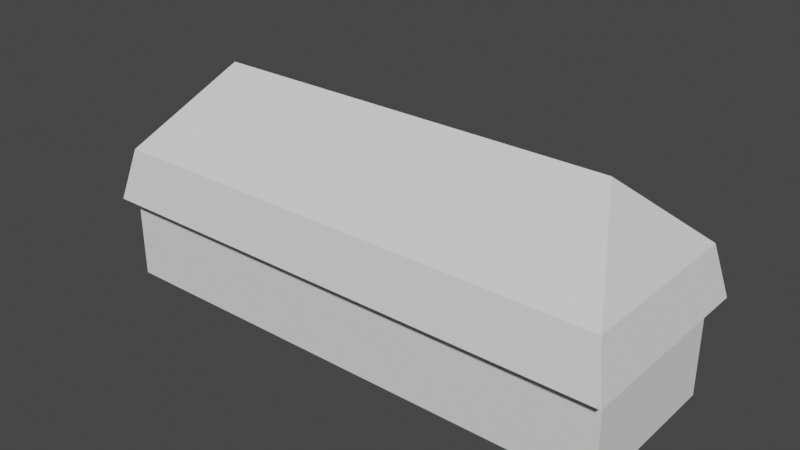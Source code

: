 # Source: barracks_v2_UPDATE_THIS_ONE.blend  (saved by Blender 2.91.10; exported with 4.5.12 LTS)
import bpy
from mathutils import Matrix  # noqa: F401  (used for matrix-valued properties, if any)

bpy.ops.wm.read_factory_settings(use_empty=True)
scene = bpy.context.scene
scene.name = 'Scene'

# ---- collections
col_collection = bpy.data.collections.new('Collection'); scene.collection.children.link(col_collection)

# ---- world
world_world = bpy.data.worlds.new('World'); scene.world = world_world
world_world.use_nodes = True; world_world.node_tree.nodes.clear()
_N = world_world.node_tree.nodes; _L = world_world.node_tree.links
n0 = _N.new('ShaderNodeOutputWorld'); n0.name = 'World Output'; n0.location = (300, 300)
n1 = _N.new('ShaderNodeBackground'); n1.name = 'Background'; n1.location = (10, 300)
n1.inputs[0].default_value = (0.05088, 0.05088, 0.05088, 1.0)
_L.new(n1.outputs[0], n0.inputs[0])
n0.is_active_output = True
world_world.color = (0.05088, 0.05088, 0.05088)
world_world.use_sun_shadow = False
world_world.sun_shadow_jitter_overblur = 0.0

# ---- meshes
me_cube_001 = bpy.data.meshes.new('Cube.001')
me_cube_001.from_pydata([(-18.6, -5.72, -4.708), (-18.6, -5.72, 1.677), (-18.6, 5.72, -4.708), (-18.6, 5.72, 1.677), (18.6, -5.72, -4.708), (18.6, -5.72, 1.677), (18.6, 5.72, -4.708), (18.6, 5.72, 1.677)], [], [(0, 1, 3, 2), (2, 3, 7, 6), (6, 7, 5, 4), (4, 5, 1, 0)])
_uv = me_cube_001.uv_layers.new(name='UVMap')
_uv.uv.foreach_set('vector', [0.375, 0.0, 0.625, 0.0, 0.625, 0.25, 0.375, 0.25, 0.375, 0.25, 0.625, 0.25, 0.625, 0.5, 0.375, 0.5, 0.375, 0.5, 0.625, 0.5, 0.625, 0.75, 0.375, 0.75, 0.375, 0.75, 0.625, 0.75, 0.625, 1.0, 0.375, 1.0])
me_cube_001.use_remesh_fix_poles = True
me_cube_001.use_remesh_preserve_attributes = False
me_cube_001.use_mirror_vertex_groups = False
me_cube_001.update()
me_cube_002 = bpy.data.meshes.new('Cube.002')
me_cube_002.from_pydata([(-18.95, -7.126, -4.708), (-18.13, -6.279, -1.05), (-18.95, 7.126, -4.708), (-18.13, 6.279, -1.05), (18.95, -7.126, -4.708), (18.13, -6.279, -1.05), (18.95, 7.126, -4.708), (18.13, 6.279, -1.05), (-14.51, 0.0, 4.285), (14.51, 0.0, 4.285)], [], [(0, 1, 3, 2), (2, 3, 7, 6), (6, 7, 5, 4), (4, 5, 1, 0), (5, 7, 9), (3, 1, 8), (1, 5, 9, 8), (7, 3, 8, 9)])
_uv = me_cube_002.uv_layers.new(name='UVMap')
_uv.uv.foreach_set('vector', [0.375, 0.0, 0.625, 0.0, 0.625, 0.25, 0.375, 0.25, 0.375, 0.25, 0.625, 0.25, 0.625, 0.5, 0.375, 0.5, 0.375, 0.5, 0.625, 0.5, 0.625, 0.75, 0.375, 0.75, 0.375, 0.75, 0.625, 0.75, 0.625, 1.0, 0.375, 1.0, 0.625, 0.75, 0.625, 0.5, 0.625, 0.75, 0.625, 0.25, 0.625, 0.0, 0.625, 0.25, 0.625, 1.0, 0.625, 0.75, 0.625, 0.75, 0.625, 1.0, 0.625, 0.5, 0.625, 0.25, 0.625, 0.25, 0.625, 0.5])
me_cube_002.use_remesh_fix_poles = True
me_cube_002.use_remesh_preserve_attributes = False
me_cube_002.use_mirror_x = True
me_cube_002.use_mirror_vertex_groups = False
me_cube_002.update()

# ---- objects
ob_body_lod0 = bpy.data.objects.new('Body_LOD0', me_cube_001)
ob_roof_lod0 = bpy.data.objects.new('Roof_LOD0', me_cube_002)

# ---- transforms, parenting, visibility, modifiers, constraints
ob_body_lod0.location = (-0.212, 0.01982, 4.703)
ob_body_lod0.lineart.crease_threshold = 0.0
ob_roof_lod0.location = (-0.03704, 0.2527, 10.99)
ob_roof_lod0.lineart.crease_threshold = 0.0
ob_roof_lod0.use_mesh_mirror_x = True

# ---- collection membership
col_collection.objects.link(ob_body_lod0)
col_collection.objects.link(ob_roof_lod0)

# ---- scene / render settings (as saved in the file)
scene.frame_start = 1; scene.frame_end = 250; scene.frame_set(1)
scene.render.engine = 'BLENDER_EEVEE_NEXT'
scene.cycles.use_denoising = False
scene.cycles.samples = 128
scene.cycles.sampling_pattern = 'TABULATED_SOBOL'
scene.cycles.use_adaptive_sampling = False
scene.cycles.use_light_tree = False
scene.view_settings.view_transform = 'Filmic'
bpy.context.view_layer.update()

# ---- added for rendering (the .blend has no active camera and no usable light): camera, sun
cam_auto = bpy.data.cameras.new('AutoCamera')
cam_auto.lens = 50.0
cam_auto.sensor_width = 36.0
cam_auto.clip_end = 1000.0
ob_auto_camera = bpy.data.objects.new('AutoCamera', cam_auto)
scene.collection.objects.link(ob_auto_camera)
ob_auto_camera.location = (40.012, -47.8062, 39.6747)
ob_auto_camera.rotation_euler = (1.09748, -7.21219e-08, 0.694738)
scene.camera = ob_auto_camera
light_auto_sun = bpy.data.lights.new('AutoSun', 'SUN')
light_auto_sun.energy = 3.0
light_auto_sun.angle = 0.0523599
ob_auto_sun = bpy.data.objects.new('AutoSun', light_auto_sun)
scene.collection.objects.link(ob_auto_sun)
ob_auto_sun.rotation_euler = (0.872665, 0.174533, 0.523599)
bpy.context.view_layer.update()
